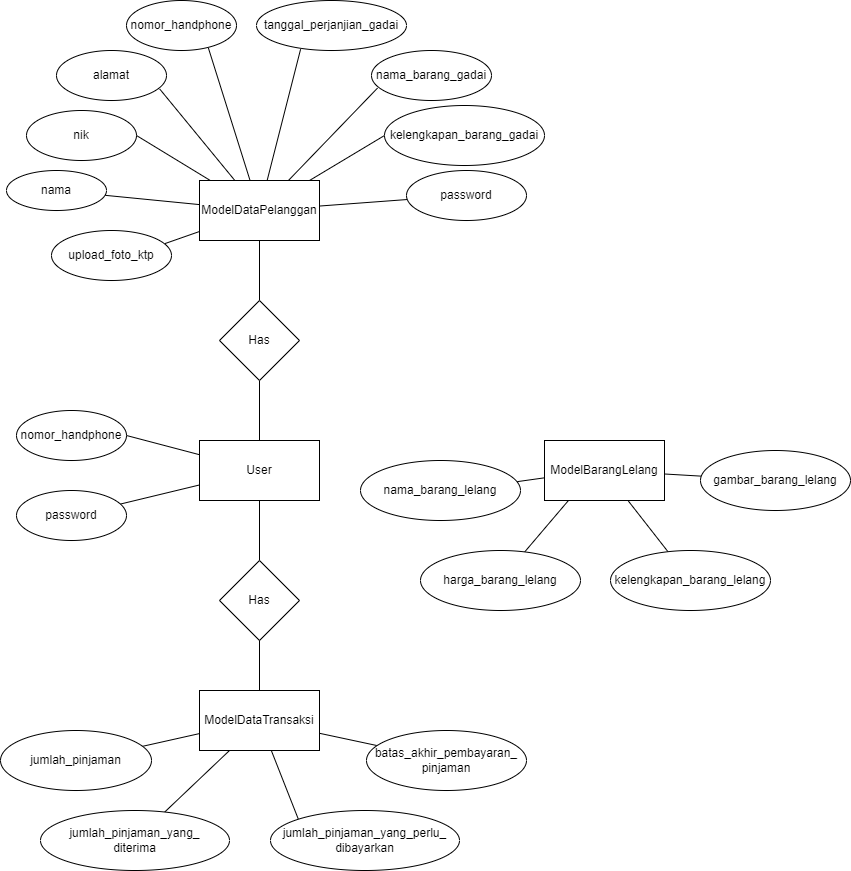

The diagram above was exported from draw.io. Its source (the exported page's mxGraphModel, read from the mxfile embedded in the PNG):
<mxGraphModel dx="1760" dy="904" grid="1" gridSize="10" guides="1" tooltips="1" connect="1" arrows="1" fold="1" page="1" pageScale="1" pageWidth="850" pageHeight="1100" math="0" shadow="0" extFonts="Permanent Marker^https://fonts.googleapis.com/css?family=Permanent+Marker">
  <root>
    <mxCell id="0" />
    <mxCell id="1" parent="0" />
    <mxCell id="LPEm9TtaZaCYXyKoVt4Y-7" style="edgeStyle=orthogonalEdgeStyle;rounded=0;orthogonalLoop=1;jettySize=auto;html=1;entryX=0.5;entryY=0;entryDx=0;entryDy=0;endArrow=none;endFill=0;" edge="1" parent="1" source="LPEm9TtaZaCYXyKoVt4Y-1" target="LPEm9TtaZaCYXyKoVt4Y-5">
      <mxGeometry relative="1" as="geometry" />
    </mxCell>
    <mxCell id="LPEm9TtaZaCYXyKoVt4Y-24" style="rounded=0;orthogonalLoop=1;jettySize=auto;html=1;entryX=0.944;entryY=0.263;entryDx=0;entryDy=0;entryPerimeter=0;endArrow=none;endFill=0;" edge="1" parent="1" source="LPEm9TtaZaCYXyKoVt4Y-1" target="LPEm9TtaZaCYXyKoVt4Y-23">
      <mxGeometry relative="1" as="geometry" />
    </mxCell>
    <mxCell id="LPEm9TtaZaCYXyKoVt4Y-25" style="rounded=0;orthogonalLoop=1;jettySize=auto;html=1;endArrow=none;endFill=0;" edge="1" parent="1" source="LPEm9TtaZaCYXyKoVt4Y-1" target="LPEm9TtaZaCYXyKoVt4Y-15">
      <mxGeometry relative="1" as="geometry" />
    </mxCell>
    <mxCell id="LPEm9TtaZaCYXyKoVt4Y-26" style="rounded=0;orthogonalLoop=1;jettySize=auto;html=1;entryX=1;entryY=0.5;entryDx=0;entryDy=0;endArrow=none;endFill=0;" edge="1" parent="1" source="LPEm9TtaZaCYXyKoVt4Y-1" target="LPEm9TtaZaCYXyKoVt4Y-16">
      <mxGeometry relative="1" as="geometry" />
    </mxCell>
    <mxCell id="LPEm9TtaZaCYXyKoVt4Y-27" style="rounded=0;orthogonalLoop=1;jettySize=auto;html=1;entryX=0.939;entryY=0.772;entryDx=0;entryDy=0;endArrow=none;endFill=0;entryPerimeter=0;" edge="1" parent="1" source="LPEm9TtaZaCYXyKoVt4Y-1" target="LPEm9TtaZaCYXyKoVt4Y-17">
      <mxGeometry relative="1" as="geometry" />
    </mxCell>
    <mxCell id="LPEm9TtaZaCYXyKoVt4Y-28" style="rounded=0;orthogonalLoop=1;jettySize=auto;html=1;entryX=0.744;entryY=0.947;entryDx=0;entryDy=0;entryPerimeter=0;endArrow=none;endFill=0;" edge="1" parent="1" source="LPEm9TtaZaCYXyKoVt4Y-1" target="LPEm9TtaZaCYXyKoVt4Y-18">
      <mxGeometry relative="1" as="geometry" />
    </mxCell>
    <mxCell id="LPEm9TtaZaCYXyKoVt4Y-29" style="rounded=0;orthogonalLoop=1;jettySize=auto;html=1;entryX=0.294;entryY=0.974;entryDx=0;entryDy=0;entryPerimeter=0;endArrow=none;endFill=0;" edge="1" parent="1" source="LPEm9TtaZaCYXyKoVt4Y-1" target="LPEm9TtaZaCYXyKoVt4Y-19">
      <mxGeometry relative="1" as="geometry" />
    </mxCell>
    <mxCell id="LPEm9TtaZaCYXyKoVt4Y-30" style="rounded=0;orthogonalLoop=1;jettySize=auto;html=1;endArrow=none;endFill=0;entryX=0.05;entryY=0.752;entryDx=0;entryDy=0;entryPerimeter=0;" edge="1" parent="1" source="LPEm9TtaZaCYXyKoVt4Y-1" target="LPEm9TtaZaCYXyKoVt4Y-20">
      <mxGeometry relative="1" as="geometry">
        <mxPoint x="376" y="120" as="targetPoint" />
      </mxGeometry>
    </mxCell>
    <mxCell id="LPEm9TtaZaCYXyKoVt4Y-31" style="rounded=0;orthogonalLoop=1;jettySize=auto;html=1;entryX=0;entryY=0.5;entryDx=0;entryDy=0;endArrow=none;endFill=0;" edge="1" parent="1" source="LPEm9TtaZaCYXyKoVt4Y-1" target="LPEm9TtaZaCYXyKoVt4Y-21">
      <mxGeometry relative="1" as="geometry" />
    </mxCell>
    <mxCell id="LPEm9TtaZaCYXyKoVt4Y-32" style="rounded=0;orthogonalLoop=1;jettySize=auto;html=1;endArrow=none;endFill=0;" edge="1" parent="1" source="LPEm9TtaZaCYXyKoVt4Y-1" target="LPEm9TtaZaCYXyKoVt4Y-22">
      <mxGeometry relative="1" as="geometry" />
    </mxCell>
    <mxCell id="LPEm9TtaZaCYXyKoVt4Y-1" value="ModelDataPelanggan" style="rounded=0;whiteSpace=wrap;html=1;" vertex="1" parent="1">
      <mxGeometry x="199" y="210" width="120" height="60" as="geometry" />
    </mxCell>
    <mxCell id="LPEm9TtaZaCYXyKoVt4Y-8" style="edgeStyle=orthogonalEdgeStyle;rounded=0;orthogonalLoop=1;jettySize=auto;html=1;entryX=0.5;entryY=1;entryDx=0;entryDy=0;endArrow=none;endFill=0;" edge="1" parent="1" source="LPEm9TtaZaCYXyKoVt4Y-2" target="LPEm9TtaZaCYXyKoVt4Y-5">
      <mxGeometry relative="1" as="geometry" />
    </mxCell>
    <mxCell id="LPEm9TtaZaCYXyKoVt4Y-9" style="edgeStyle=orthogonalEdgeStyle;rounded=0;orthogonalLoop=1;jettySize=auto;html=1;endArrow=none;endFill=0;" edge="1" parent="1" source="LPEm9TtaZaCYXyKoVt4Y-2" target="LPEm9TtaZaCYXyKoVt4Y-6">
      <mxGeometry relative="1" as="geometry" />
    </mxCell>
    <mxCell id="LPEm9TtaZaCYXyKoVt4Y-13" style="rounded=0;orthogonalLoop=1;jettySize=auto;html=1;entryX=1;entryY=0.5;entryDx=0;entryDy=0;endArrow=none;endFill=0;" edge="1" parent="1" source="LPEm9TtaZaCYXyKoVt4Y-2" target="LPEm9TtaZaCYXyKoVt4Y-11">
      <mxGeometry relative="1" as="geometry" />
    </mxCell>
    <mxCell id="LPEm9TtaZaCYXyKoVt4Y-14" style="rounded=0;orthogonalLoop=1;jettySize=auto;html=1;endArrow=none;endFill=0;" edge="1" parent="1" source="LPEm9TtaZaCYXyKoVt4Y-2" target="LPEm9TtaZaCYXyKoVt4Y-12">
      <mxGeometry relative="1" as="geometry" />
    </mxCell>
    <mxCell id="LPEm9TtaZaCYXyKoVt4Y-2" value="User" style="rounded=0;whiteSpace=wrap;html=1;" vertex="1" parent="1">
      <mxGeometry x="199" y="470" width="120" height="60" as="geometry" />
    </mxCell>
    <mxCell id="LPEm9TtaZaCYXyKoVt4Y-40" style="rounded=0;orthogonalLoop=1;jettySize=auto;html=1;entryX=0;entryY=0;entryDx=0;entryDy=0;endArrow=none;endFill=0;" edge="1" parent="1" source="LPEm9TtaZaCYXyKoVt4Y-3" target="LPEm9TtaZaCYXyKoVt4Y-37">
      <mxGeometry relative="1" as="geometry" />
    </mxCell>
    <mxCell id="LPEm9TtaZaCYXyKoVt4Y-41" style="rounded=0;orthogonalLoop=1;jettySize=auto;html=1;endArrow=none;endFill=0;" edge="1" parent="1" source="LPEm9TtaZaCYXyKoVt4Y-3" target="LPEm9TtaZaCYXyKoVt4Y-36">
      <mxGeometry relative="1" as="geometry" />
    </mxCell>
    <mxCell id="LPEm9TtaZaCYXyKoVt4Y-3" value="ModelDataTransaksi" style="rounded=0;whiteSpace=wrap;html=1;" vertex="1" parent="1">
      <mxGeometry x="199" y="720" width="120" height="60" as="geometry" />
    </mxCell>
    <mxCell id="LPEm9TtaZaCYXyKoVt4Y-49" style="rounded=0;orthogonalLoop=1;jettySize=auto;html=1;endArrow=none;endFill=0;" edge="1" parent="1" source="LPEm9TtaZaCYXyKoVt4Y-4" target="LPEm9TtaZaCYXyKoVt4Y-44">
      <mxGeometry relative="1" as="geometry" />
    </mxCell>
    <mxCell id="LPEm9TtaZaCYXyKoVt4Y-50" style="rounded=0;orthogonalLoop=1;jettySize=auto;html=1;endArrow=none;endFill=0;" edge="1" parent="1" source="LPEm9TtaZaCYXyKoVt4Y-4" target="LPEm9TtaZaCYXyKoVt4Y-45">
      <mxGeometry relative="1" as="geometry" />
    </mxCell>
    <mxCell id="LPEm9TtaZaCYXyKoVt4Y-4" value="ModelBarangLelang" style="rounded=0;whiteSpace=wrap;html=1;" vertex="1" parent="1">
      <mxGeometry x="544" y="470" width="120" height="60" as="geometry" />
    </mxCell>
    <mxCell id="LPEm9TtaZaCYXyKoVt4Y-5" value="Has" style="rhombus;whiteSpace=wrap;html=1;" vertex="1" parent="1">
      <mxGeometry x="219" y="330" width="80" height="80" as="geometry" />
    </mxCell>
    <mxCell id="LPEm9TtaZaCYXyKoVt4Y-10" style="edgeStyle=orthogonalEdgeStyle;rounded=0;orthogonalLoop=1;jettySize=auto;html=1;endArrow=none;endFill=0;" edge="1" parent="1" source="LPEm9TtaZaCYXyKoVt4Y-6" target="LPEm9TtaZaCYXyKoVt4Y-3">
      <mxGeometry relative="1" as="geometry" />
    </mxCell>
    <mxCell id="LPEm9TtaZaCYXyKoVt4Y-6" value="Has" style="rhombus;whiteSpace=wrap;html=1;" vertex="1" parent="1">
      <mxGeometry x="219" y="590" width="80" height="80" as="geometry" />
    </mxCell>
    <mxCell id="LPEm9TtaZaCYXyKoVt4Y-11" value="nomor_handphone" style="ellipse;whiteSpace=wrap;html=1;" vertex="1" parent="1">
      <mxGeometry x="16" y="440" width="110" height="50" as="geometry" />
    </mxCell>
    <mxCell id="LPEm9TtaZaCYXyKoVt4Y-12" value="password" style="ellipse;whiteSpace=wrap;html=1;" vertex="1" parent="1">
      <mxGeometry x="16" y="520" width="110" height="50" as="geometry" />
    </mxCell>
    <mxCell id="LPEm9TtaZaCYXyKoVt4Y-15" value="nama" style="ellipse;whiteSpace=wrap;html=1;" vertex="1" parent="1">
      <mxGeometry x="6" y="200" width="100" height="40" as="geometry" />
    </mxCell>
    <mxCell id="LPEm9TtaZaCYXyKoVt4Y-16" value="nik" style="ellipse;whiteSpace=wrap;html=1;" vertex="1" parent="1">
      <mxGeometry x="26" y="140" width="110" height="50" as="geometry" />
    </mxCell>
    <mxCell id="LPEm9TtaZaCYXyKoVt4Y-17" value="alamat" style="ellipse;whiteSpace=wrap;html=1;" vertex="1" parent="1">
      <mxGeometry x="56" y="80" width="110" height="50" as="geometry" />
    </mxCell>
    <mxCell id="LPEm9TtaZaCYXyKoVt4Y-18" value="nomor_handphone" style="ellipse;whiteSpace=wrap;html=1;" vertex="1" parent="1">
      <mxGeometry x="126" y="30" width="110" height="50" as="geometry" />
    </mxCell>
    <mxCell id="LPEm9TtaZaCYXyKoVt4Y-19" value="&lt;font style=&quot;font-size: 12px;&quot;&gt;tanggal_perjanjian_gadai&lt;/font&gt;" style="ellipse;whiteSpace=wrap;html=1;" vertex="1" parent="1">
      <mxGeometry x="256" y="30" width="150" height="50" as="geometry" />
    </mxCell>
    <mxCell id="LPEm9TtaZaCYXyKoVt4Y-20" value="nama_barang_gadai" style="ellipse;whiteSpace=wrap;html=1;" vertex="1" parent="1">
      <mxGeometry x="371" y="80" width="120" height="50" as="geometry" />
    </mxCell>
    <mxCell id="LPEm9TtaZaCYXyKoVt4Y-21" value="kelengkapan_barang_gadai" style="ellipse;whiteSpace=wrap;html=1;" vertex="1" parent="1">
      <mxGeometry x="384" y="135" width="160" height="60" as="geometry" />
    </mxCell>
    <mxCell id="LPEm9TtaZaCYXyKoVt4Y-22" value="password" style="ellipse;whiteSpace=wrap;html=1;" vertex="1" parent="1">
      <mxGeometry x="406" y="200" width="120" height="50" as="geometry" />
    </mxCell>
    <mxCell id="LPEm9TtaZaCYXyKoVt4Y-23" value="upload_foto_ktp" style="ellipse;whiteSpace=wrap;html=1;" vertex="1" parent="1">
      <mxGeometry x="51" y="260" width="120" height="50" as="geometry" />
    </mxCell>
    <mxCell id="LPEm9TtaZaCYXyKoVt4Y-38" style="rounded=0;orthogonalLoop=1;jettySize=auto;html=1;endArrow=none;endFill=0;" edge="1" parent="1" source="LPEm9TtaZaCYXyKoVt4Y-33" target="LPEm9TtaZaCYXyKoVt4Y-3">
      <mxGeometry relative="1" as="geometry" />
    </mxCell>
    <mxCell id="LPEm9TtaZaCYXyKoVt4Y-33" value="jumlah_pinjaman" style="ellipse;whiteSpace=wrap;html=1;" vertex="1" parent="1">
      <mxGeometry y="760" width="151" height="60" as="geometry" />
    </mxCell>
    <mxCell id="LPEm9TtaZaCYXyKoVt4Y-39" style="rounded=0;orthogonalLoop=1;jettySize=auto;html=1;entryX=0.25;entryY=1;entryDx=0;entryDy=0;endArrow=none;endFill=0;" edge="1" parent="1" source="LPEm9TtaZaCYXyKoVt4Y-34" target="LPEm9TtaZaCYXyKoVt4Y-3">
      <mxGeometry relative="1" as="geometry" />
    </mxCell>
    <mxCell id="LPEm9TtaZaCYXyKoVt4Y-34" value="jumlah_pinjaman_yang_&lt;br&gt;diterima" style="ellipse;whiteSpace=wrap;html=1;" vertex="1" parent="1">
      <mxGeometry x="40" y="840" width="189" height="60" as="geometry" />
    </mxCell>
    <mxCell id="LPEm9TtaZaCYXyKoVt4Y-36" value="batas_akhir_pembayaran_&lt;br&gt;pinjaman" style="ellipse;whiteSpace=wrap;html=1;" vertex="1" parent="1">
      <mxGeometry x="366" y="760" width="160" height="60" as="geometry" />
    </mxCell>
    <mxCell id="LPEm9TtaZaCYXyKoVt4Y-37" value="jumlah_pinjaman_yang_perlu_&lt;br&gt;dibayarkan" style="ellipse;whiteSpace=wrap;html=1;" vertex="1" parent="1">
      <mxGeometry x="270" y="840" width="189" height="60" as="geometry" />
    </mxCell>
    <mxCell id="LPEm9TtaZaCYXyKoVt4Y-46" style="rounded=0;orthogonalLoop=1;jettySize=auto;html=1;endArrow=none;endFill=0;" edge="1" parent="1" source="LPEm9TtaZaCYXyKoVt4Y-42" target="LPEm9TtaZaCYXyKoVt4Y-4">
      <mxGeometry relative="1" as="geometry" />
    </mxCell>
    <mxCell id="LPEm9TtaZaCYXyKoVt4Y-42" value="nama_barang_lelang" style="ellipse;whiteSpace=wrap;html=1;" vertex="1" parent="1">
      <mxGeometry x="360" y="490" width="160" height="60" as="geometry" />
    </mxCell>
    <mxCell id="LPEm9TtaZaCYXyKoVt4Y-48" style="rounded=0;orthogonalLoop=1;jettySize=auto;html=1;entryX=0.197;entryY=1.006;entryDx=0;entryDy=0;entryPerimeter=0;endArrow=none;endFill=0;" edge="1" parent="1" source="LPEm9TtaZaCYXyKoVt4Y-43" target="LPEm9TtaZaCYXyKoVt4Y-4">
      <mxGeometry relative="1" as="geometry" />
    </mxCell>
    <mxCell id="LPEm9TtaZaCYXyKoVt4Y-43" value="harga_barang_lelang" style="ellipse;whiteSpace=wrap;html=1;" vertex="1" parent="1">
      <mxGeometry x="420" y="580" width="160" height="60" as="geometry" />
    </mxCell>
    <mxCell id="LPEm9TtaZaCYXyKoVt4Y-44" value="kelengkapan_barang_lelang" style="ellipse;whiteSpace=wrap;html=1;" vertex="1" parent="1">
      <mxGeometry x="610" y="580" width="160" height="60" as="geometry" />
    </mxCell>
    <mxCell id="LPEm9TtaZaCYXyKoVt4Y-45" value="gambar_barang_lelang" style="ellipse;whiteSpace=wrap;html=1;" vertex="1" parent="1">
      <mxGeometry x="700" y="480" width="150" height="60" as="geometry" />
    </mxCell>
  </root>
</mxGraphModel>